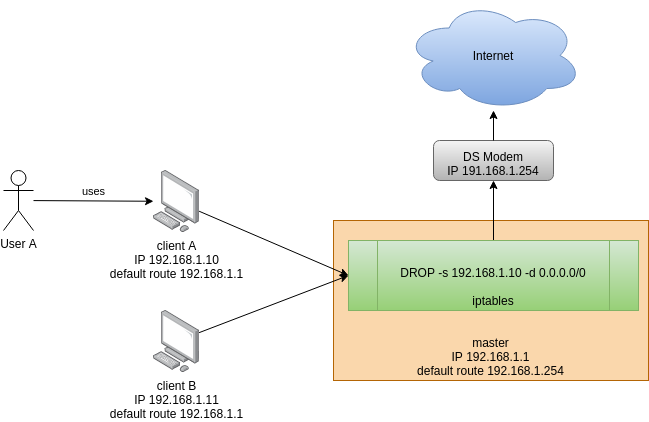

The diagram above was exported from draw.io. Its source (the exported page's mxGraphModel, read from the mxfile embedded in the PNG):
<mxGraphModel dx="3052" dy="535" grid="1" gridSize="10" guides="1" tooltips="1" connect="1" arrows="1" fold="1" page="1" pageScale="1" pageWidth="827" pageHeight="1169" math="0" shadow="0">
  <root>
    <mxCell id="0" />
    <mxCell id="1" parent="0" />
    <mxCell id="8" value="master&lt;br&gt;IP 192.168.1.1&lt;br&gt;default route 192.168.1.254" style="rounded=0;whiteSpace=wrap;html=1;verticalAlign=bottom;fillColor=#fad7ac;strokeColor=#b46504;fontColor=#000000;" vertex="1" parent="1">
      <mxGeometry x="-1280" y="260" width="315" height="160" as="geometry" />
    </mxCell>
    <mxCell id="2" value="Internet" style="ellipse;shape=cloud;whiteSpace=wrap;html=1;fillColor=#dae8fc;gradientColor=#7ea6e0;strokeColor=#6c8ebf;fontColor=#000000;" parent="1" vertex="1">
      <mxGeometry x="-1208.75" y="40" width="177.5" height="110" as="geometry" />
    </mxCell>
    <mxCell id="3" value="client A&lt;br&gt;IP 192.168.1.10&lt;br&gt;default route 192.168.1.1&lt;br&gt;" style="points=[];aspect=fixed;html=1;align=center;shadow=0;dashed=0;image;image=img/lib/allied_telesis/computer_and_terminals/Personal_Computer.svg;" parent="1" vertex="1">
      <mxGeometry x="-1460" y="209.99999999999994" width="45.6" height="61.800000000000004" as="geometry" />
    </mxCell>
    <mxCell id="5" value="client B&lt;br&gt;IP 192.168.1.11&lt;br&gt;default route 192.168.1.1" style="points=[];aspect=fixed;html=1;align=center;shadow=0;dashed=0;image;image=img/lib/allied_telesis/computer_and_terminals/Personal_Computer.svg;" vertex="1" parent="1">
      <mxGeometry x="-1460" y="350" width="45.6" height="61.800000000000004" as="geometry" />
    </mxCell>
    <mxCell id="7" value="" style="endArrow=classic;html=1;rounded=0;exitX=0.5;exitY=0;exitDx=0;exitDy=0;entryX=0.5;entryY=1;entryDx=0;entryDy=0;" edge="1" parent="1" source="9" target="12">
      <mxGeometry width="50" height="50" relative="1" as="geometry">
        <mxPoint x="-1115" y="440" as="sourcePoint" />
        <mxPoint x="-1300" y="390" as="targetPoint" />
      </mxGeometry>
    </mxCell>
    <mxCell id="9" value="DROP -s 192.168.1.10 -d 0.0.0.0/0&lt;br&gt;&lt;br&gt;iptables" style="shape=process;whiteSpace=wrap;html=1;backgroundOutline=1;verticalAlign=bottom;fillColor=#d5e8d4;gradientColor=#97d077;strokeColor=#82b366;fontColor=#000000;" vertex="1" parent="1">
      <mxGeometry x="-1265" y="280" width="290" height="70" as="geometry" />
    </mxCell>
    <mxCell id="10" value="" style="endArrow=classic;html=1;rounded=0;entryX=0;entryY=0.5;entryDx=0;entryDy=0;" edge="1" parent="1" source="3" target="9">
      <mxGeometry width="50" height="50" relative="1" as="geometry">
        <mxPoint x="-1350" y="430" as="sourcePoint" />
        <mxPoint x="-1300" y="380" as="targetPoint" />
      </mxGeometry>
    </mxCell>
    <mxCell id="11" value="" style="endArrow=classic;html=1;rounded=0;entryX=0;entryY=0.5;entryDx=0;entryDy=0;" edge="1" parent="1" source="5" target="9">
      <mxGeometry width="50" height="50" relative="1" as="geometry">
        <mxPoint x="-1484.4" y="394.95762711864404" as="sourcePoint" />
        <mxPoint x="-1165" y="451.79999999999995" as="targetPoint" />
      </mxGeometry>
    </mxCell>
    <mxCell id="12" value="DS Modem&lt;br&gt;IP 191.168.1.254" style="rounded=1;whiteSpace=wrap;html=1;verticalAlign=bottom;fillColor=#f5f5f5;gradientColor=#b3b3b3;strokeColor=#666666;fontColor=#000000;" vertex="1" parent="1">
      <mxGeometry x="-1180" y="180" width="120" height="40" as="geometry" />
    </mxCell>
    <mxCell id="13" value="" style="endArrow=classic;html=1;rounded=0;exitX=0.5;exitY=0;exitDx=0;exitDy=0;" edge="1" parent="1" source="12" target="2">
      <mxGeometry width="50" height="50" relative="1" as="geometry">
        <mxPoint x="-940" y="380" as="sourcePoint" />
        <mxPoint x="-890" y="330" as="targetPoint" />
      </mxGeometry>
    </mxCell>
    <mxCell id="14" value="User A" style="shape=umlActor;verticalLabelPosition=bottom;verticalAlign=top;html=1;outlineConnect=0;" vertex="1" parent="1">
      <mxGeometry x="-1610" y="210" width="30" height="60" as="geometry" />
    </mxCell>
    <mxCell id="15" value="" style="endArrow=classic;html=1;rounded=0;" edge="1" parent="1" source="14" target="3">
      <mxGeometry width="50" height="50" relative="1" as="geometry">
        <mxPoint x="-1160" y="380" as="sourcePoint" />
        <mxPoint x="-1110" y="330" as="targetPoint" />
      </mxGeometry>
    </mxCell>
    <mxCell id="17" value="uses" style="edgeLabel;html=1;align=center;verticalAlign=middle;resizable=0;points=[];" vertex="1" connectable="0" parent="15">
      <mxGeometry x="-0.4666" y="-1" relative="1" as="geometry">
        <mxPoint x="28" y="-11" as="offset" />
      </mxGeometry>
    </mxCell>
  </root>
</mxGraphModel>